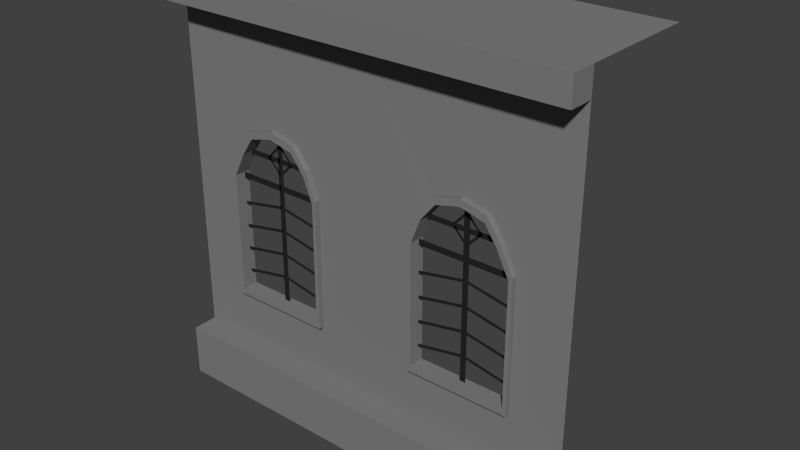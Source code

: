 # Source: wallwindow.blend  (saved by Blender 2.73.0; exported with 4.5.12 LTS)
import bpy
from mathutils import Matrix  # noqa: F401  (used for matrix-valued properties, if any)

bpy.ops.wm.read_factory_settings(use_empty=True)
scene = bpy.context.scene
scene.name = 'Scene'

# ---- collections
col_collection_1 = bpy.data.collections.new('Collection 1'); scene.collection.children.link(col_collection_1)

# ---- materials (node trees are filled in below, after node groups)
mat_metal = bpy.data.materials.new('metal')
mat_metal.alpha_threshold = 0.0
mat_metal.use_transparent_shadow = False
mat_metal.diffuse_color = (0.2203, 0.2203, 0.2203, 1.0)
mat_metal.roughness = 0.5
mat_wood = bpy.data.materials.new('wood')
mat_wood.alpha_threshold = 0.0
mat_wood.use_transparent_shadow = False
mat_wood.diffuse_color = (0.02038, 0.01971, 0.02021, 1.0)
mat_wood.roughness = 0.5
mat_water = bpy.data.materials.new('water')
mat_water.alpha_threshold = 0.0
mat_water.use_transparent_shadow = False
mat_water.diffuse_color = (0.1766, 0.05668, 0.8, 1.0)
mat_water.roughness = 0.5

# ---- material node trees

# ---- world
world_world = bpy.data.worlds.new('World'); scene.world = world_world
world_world.color = (0.05088, 0.05088, 0.05088)
world_world.use_sun_shadow = False
world_world.sun_shadow_jitter_overblur = 0.0
world_world.cycles.sampling_method = 'MANUAL'
world_world.cycles.sample_map_resolution = 256

# ---- meshes
me_cylinder_003 = bpy.data.meshes.new('Cylinder.003')
me_cylinder_003.from_pydata([(0.0, 0.0, 0.02814), (12.97, 0.0, 0.02814), (12.97, 0.0, 25.96), (12.97, 0.0, 16.24), (0.0, 0.0, 3.27), (12.97, 0.0, 3.27), (9.725, 0.0, 13.0), (9.725, 0.0, 6.512), (3.242, 0.0, 6.512), (12.97, 0.0, 24.34), (12.97, 0.0, 14.62), (6.484, 0.0, 17.86), (0.0, 0.0, 24.34), (3.242, 0.0, 14.62), (3.873, 0.0, 16.24), (9.725, 0.0, 14.62), (8.105, 0.0, 17.44), (0.0, -1.585, 25.96), (12.97, -1.585, 25.96), (12.97, -1.585, 24.34), (0.0, -1.585, 24.34), (0.0, 7.529, 25.96), (12.97, 7.529, 25.96), (0.0, -1.585, 0.02814), (12.97, -1.585, 0.02814), (0.0, -1.585, 3.27), (12.97, -1.585, 3.27), (4.863, 0.0241, 17.44), (8.915, 0.0, 16.24), (9.496, 0.6611, 6.87), (3.47, 0.6611, 6.87), (6.483, 0.6611, 17.41), (3.47, 0.6611, 14.4), (4.057, 0.6611, 15.91), (9.496, 0.6611, 14.4), (7.989, 0.6611, 17.03), (4.977, 0.6835, 17.03), (8.743, 0.6611, 15.91), (9.496, 0.3306, 12.52), (8.743, 0.3306, 15.91), (9.496, 0.3306, 11.01), (3.47, 0.3306, 14.02), (9.496, 0.3306, 14.02), (9.496, 0.3306, 14.4), (3.47, 0.3306, 9.506), (3.47, 0.3306, 7.999), (3.47, 0.3306, 14.4), (4.057, 0.3306, 15.91), (3.47, 0.3306, 12.52), (3.47, 0.3306, 11.01), (6.483, 0.3306, 17.41), (9.496, 0.3306, 9.506), (9.496, 0.3306, 7.999), (6.295, 0.3334, 17.37), (9.496, 0.3306, 10.82), (9.496, 0.3306, 12.33), (8.648, 0.3306, 16.05), (9.496, 0.3306, 7.811), (9.496, 0.3306, 9.317), (3.984, 0.3306, 15.72), (6.671, 0.3306, 17.37), (3.47, 0.3306, 10.82), (3.47, 0.3306, 12.33), (4.172, 0.3334, 16.05), (3.47, 0.3306, 7.811), (3.47, 0.3306, 9.317), (8.837, 0.3306, 15.72), (6.483, 0.3306, 14.4), (6.483, 0.3553, 16.69), (6.483, 0.3306, 15.12), (7.236, 0.3306, 15.91), (5.73, 0.3306, 15.91), (6.483, 0.3306, 16.92), (6.483, 0.3306, 14.9), (7.452, 0.3306, 15.91), (5.514, 0.3306, 15.91), (3.47, 0.3306, 9.506), (3.47, 0.3306, 7.999), (3.47, 0.3306, 12.52), (3.47, 0.3306, 11.01), (3.47, 0.3306, 10.82), (3.47, 0.3306, 12.33), (3.47, 0.3306, 7.811), (3.47, 0.3306, 9.317), (6.483, 0.3306, 10.07), (6.483, 0.3306, 8.564), (6.483, 0.3306, 13.08), (6.483, 0.3306, 11.58), (6.483, 0.3306, 11.39), (6.483, 0.3306, 12.9), (6.483, 0.3306, 8.376), (6.483, 0.3306, 9.882), (6.483, 0.3306, 13.08), (6.483, 0.3306, 11.58), (6.483, 0.3306, 10.07), (6.483, 0.3306, 8.564), (6.483, 0.3306, 11.39), (6.483, 0.3306, 12.9), (6.483, 0.3306, 8.376), (6.483, 0.3306, 9.882), (6.295, 0.3334, 6.87), (6.671, 0.3306, 6.87), (5.73, 0.3306, 16.05), (5.73, 0.3306, 15.72), (5.615, 0.3306, 15.91), (5.73, 0.3306, 15.72), (5.73, 0.3334, 16.05), (9.725, -0.3431, 6.512), (3.242, -0.3431, 6.512), (6.484, -0.3431, 17.86), (3.242, -0.3431, 14.62), (3.873, -0.3431, 16.24), (9.725, -0.3431, 14.62), (8.105, -0.3431, 17.44), (4.863, -0.319, 17.44), (8.915, -0.3431, 16.24), (9.496, -0.343, 6.87), (3.47, -0.343, 6.87), (6.483, -0.343, 17.41), (3.47, -0.343, 14.4), (4.057, -0.343, 15.91), (9.496, -0.343, 14.4), (7.989, -0.343, 17.03), (4.977, -0.3206, 17.03), (8.743, -0.343, 15.91)], [(67, 69)], [(13, 8, 108, 110), (3, 15, 6, 10), (18, 2, 22, 21, 17), (17, 20, 19, 18), (9, 2, 18, 19), (26, 25, 23, 24), (47, 33, 36, 123, 120), (50, 118, 123, 36, 31), (116, 121, 43, 34, 29), (1, 24, 23, 0), (8, 7, 107, 108), (5, 4, 25, 26), (1, 5, 26, 24), (47, 120, 119, 46, 32, 33), (7, 6, 15, 112, 107), (67, 46, 41, 42, 43), (56, 102, 103, 66, 39), (70, 74, 72, 68), (44, 65, 83, 76), (45, 64, 82, 77), (48, 62, 81, 78), (49, 61, 80, 79), (76, 83, 91, 84), (77, 82, 90, 85), (78, 81, 89, 86), (79, 80, 88, 87), (58, 51, 94, 99), (57, 52, 95, 98), (55, 38, 92, 97), (54, 40, 93, 96), (47, 59, 105, 104, 106, 63), (53, 100, 101, 60, 50), (73, 74, 70, 69, 71, 68, 72, 75), (112, 115, 113, 109, 114, 123, 118, 122, 124, 121, 116, 117, 119, 120, 111, 110, 108, 107), (122, 35, 37, 39, 124), (39, 37, 34, 43, 121, 124), (13, 14, 27, 11, 16, 28, 15, 3, 9, 12, 4, 5, 10, 6, 7, 8), (122, 118, 50, 31, 35), (114, 111, 120, 123), (27, 14, 111, 114), (14, 13, 110, 111), (16, 11, 109, 113), (28, 16, 113, 115), (12, 9, 19, 20), (11, 27, 114, 109), (15, 28, 115, 112), (117, 116, 29, 30), (46, 119, 117, 30, 32)])
me_cylinder_003.polygons.foreach_set('material_index', [0, 0, 0, 0, 0, 0, 0, 0, 0, 0, 0, 0, 0, 0, 0, 3, 3, 3, 0, 0, 0, 0, 3, 3, 3, 3, 3, 3, 3, 3, 3, 3, 3, 0, 0, 0, 0, 0, 0, 0, 0, 0, 0, 0, 0, 0, 0, 0])
me_cylinder_003.materials.append(mat_metal)
me_cylinder_003.materials.append(mat_wood)
me_cylinder_003.materials.append(mat_water)
me_cylinder_003.materials.append(mat_wood)
me_cylinder_003.use_remesh_preserve_volume = False
me_cylinder_003.use_remesh_preserve_attributes = False
me_cylinder_003.use_mirror_vertex_groups = False
me_cylinder_003.update()

# ---- objects
ob_cylinder_002 = bpy.data.objects.new('Cylinder.002', me_cylinder_003)

# ---- transforms, parenting, visibility, modifiers, constraints
ob_cylinder_002.location = (0.0, 0.0, 0.0)
ob_cylinder_002.scale = (0.3802, 0.3802, 0.3802)
ob_cylinder_002.lineart.crease_threshold = 0.0
_m = ob_cylinder_002.modifiers.new('Mirror', 'MIRROR')
_m.use_clip = True
_m.use_mirror_u = True

# ---- collection membership
col_collection_1.objects.link(ob_cylinder_002)

# ---- scene / render settings (as saved in the file)
scene.frame_start = 1; scene.frame_end = 250; scene.frame_set(1)
scene.render.engine = 'BLENDER_EEVEE_NEXT'
scene.render.resolution_percentage = 50
scene.render.dither_intensity = 0.0
scene.cycles.use_denoising = False
scene.cycles.samples = 10
scene.cycles.sampling_pattern = 'TABULATED_SOBOL'
scene.cycles.light_sampling_threshold = 0.0
scene.cycles.use_adaptive_sampling = False
scene.cycles.use_light_tree = False
scene.cycles.blur_glossy = 0.0
scene.cycles.pixel_filter_type = 'GAUSSIAN'
scene.cycles.sample_clamp_indirect = 0.0
scene.view_settings.view_transform = 'Standard'
bpy.context.view_layer.update()

# ---- added for rendering (the .blend has no active camera and no usable light): camera, sun
cam_auto = bpy.data.cameras.new('AutoCamera')
cam_auto.lens = 50.0
cam_auto.sensor_width = 36.0
cam_auto.clip_end = 1000.0
ob_auto_camera = bpy.data.objects.new('AutoCamera', cam_auto)
scene.collection.objects.link(ob_auto_camera)
ob_auto_camera.location = (13.2949, -14.8237, 15.577)
ob_auto_camera.rotation_euler = (1.09748, -7.21219e-08, 0.694738)
scene.camera = ob_auto_camera
light_auto_sun = bpy.data.lights.new('AutoSun', 'SUN')
light_auto_sun.energy = 3.0
light_auto_sun.angle = 0.0523599
ob_auto_sun = bpy.data.objects.new('AutoSun', light_auto_sun)
scene.collection.objects.link(ob_auto_sun)
ob_auto_sun.rotation_euler = (0.872665, 0.174533, 0.523599)
bpy.context.view_layer.update()
